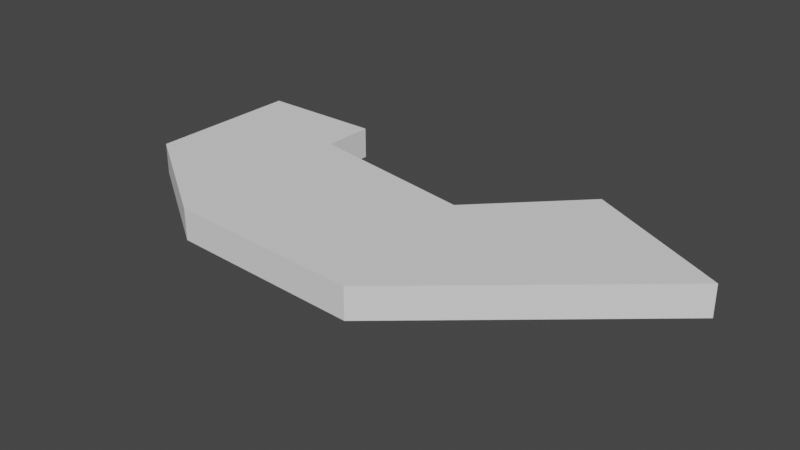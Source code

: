 # Source: tran002_trafficspace_03.blend  (saved by Blender 2.93.21; exported with 4.5.12 LTS)
import bpy
from mathutils import Matrix  # noqa: F401  (used for matrix-valued properties, if any)

bpy.ops.wm.read_factory_settings(use_empty=True)
scene = bpy.context.scene
scene.name = 'Scene'

# ---- collections
col_collection = bpy.data.collections.new('Collection'); scene.collection.children.link(col_collection)

# ---- world
world_world = bpy.data.worlds.new('World'); scene.world = world_world
world_world.use_nodes = True; world_world.node_tree.nodes.clear()
_N = world_world.node_tree.nodes; _L = world_world.node_tree.links
n0 = _N.new('ShaderNodeOutputWorld'); n0.name = 'World Output'; n0.location = (300, 300)
n1 = _N.new('ShaderNodeBackground'); n1.name = 'Background'; n1.location = (10, 300)
n1.inputs[0].default_value = (0.05088, 0.05088, 0.05088, 1.0)
_L.new(n1.outputs[0], n0.inputs[0])
n0.is_active_output = True
world_world.color = (0.05088, 0.05088, 0.05088)
world_world.use_sun_shadow = False
world_world.sun_shadow_jitter_overblur = 0.0

# ---- meshes
me_tran002_trafficspace_03_001 = bpy.data.meshes.new('tran002_trafficspace_03.001')
me_tran002_trafficspace_03_001.from_pydata([(-20.67, 8.889, 0.0), (-20.67, 8.889, 3.0), (-20.67, -6.111, 0.0), (-20.67, -6.111, 3.0)], [], [(0, 2, 3, 1)])
me_tran002_trafficspace_03_001.use_remesh_fix_poles = True
me_tran002_trafficspace_03_001.use_remesh_preserve_attributes = False
me_tran002_trafficspace_03_001.update()
me_tran002_trafficspace_03_002 = bpy.data.meshes.new('tran002_trafficspace_03.002')
me_tran002_trafficspace_03_002.from_pydata([(-20.67, -6.111, 0.0), (-8.667, -14.11, 0.0), (-20.67, -6.111, 3.0), (-8.667, -14.11, 3.0)], [], [(0, 1, 3, 2)])
me_tran002_trafficspace_03_002.use_remesh_fix_poles = True
me_tran002_trafficspace_03_002.use_remesh_preserve_attributes = False
me_tran002_trafficspace_03_002.update()
me_tran002_trafficspace_03_003 = bpy.data.meshes.new('tran002_trafficspace_03.003')
me_tran002_trafficspace_03_003.from_pydata([(10.33, -15.11, 0.0), (31.33, 2.889, 0.0), (10.33, -15.11, 3.0), (31.33, 2.889, 3.0)], [], [(0, 1, 3, 2)])
me_tran002_trafficspace_03_003.use_remesh_fix_poles = True
me_tran002_trafficspace_03_003.use_remesh_preserve_attributes = False
me_tran002_trafficspace_03_003.update()
me_tran002_trafficspace_03_004 = bpy.data.meshes.new('tran002_trafficspace_03.004')
me_tran002_trafficspace_03_004.from_pydata([(31.33, 2.889, 0.0), (17.33, 9.889, 0.0), (31.33, 2.889, 3.0), (17.33, 9.889, 3.0)], [], [(0, 1, 3, 2)])
me_tran002_trafficspace_03_004.use_remesh_fix_poles = True
me_tran002_trafficspace_03_004.use_remesh_preserve_attributes = False
me_tran002_trafficspace_03_004.update()
me_tran002_trafficspace_03_005 = bpy.data.meshes.new('tran002_trafficspace_03.005')
me_tran002_trafficspace_03_005.from_pydata([(17.33, 9.889, 0.0), (8.333, 0.8889, 0.0), (17.33, 9.889, 3.0), (8.333, 0.8889, 3.0)], [], [(0, 1, 3, 2)])
me_tran002_trafficspace_03_005.use_remesh_fix_poles = True
me_tran002_trafficspace_03_005.use_remesh_preserve_attributes = False
me_tran002_trafficspace_03_005.update()
me_tran002_trafficspace_03_006 = bpy.data.meshes.new('tran002_trafficspace_03.006')
me_tran002_trafficspace_03_006.from_pydata([(-8.667, 3.889, 0.0), (-8.667, 8.889, 0.0), (-8.667, 3.889, 3.0), (-8.667, 8.889, 3.0)], [], [(0, 1, 3, 2)])
me_tran002_trafficspace_03_006.use_remesh_fix_poles = True
me_tran002_trafficspace_03_006.use_remesh_preserve_attributes = False
me_tran002_trafficspace_03_006.update()
me_tran002_trafficspace_03_007 = bpy.data.meshes.new('tran002_trafficspace_03.007')
me_tran002_trafficspace_03_007.from_pydata([(-8.667, 8.889, 0.0), (-20.67, 8.889, 0.0), (-8.667, 3.889, 0.0), (8.333, 0.8889, 0.0), (17.33, 9.889, 0.0), (31.33, 2.889, 0.0), (10.33, -15.11, 0.0), (-8.667, -14.11, 0.0), (-20.67, -6.111, 0.0)], [], [(1, 0, 2, 3, 4, 5, 6, 7, 8)])
me_tran002_trafficspace_03_007.use_remesh_fix_poles = True
me_tran002_trafficspace_03_007.use_remesh_preserve_attributes = False
me_tran002_trafficspace_03_007.update()
me_tran002_trafficspace_03_008 = bpy.data.meshes.new('tran002_trafficspace_03.008')
me_tran002_trafficspace_03_008.from_pydata([(-8.667, 8.889, 0.0), (-8.667, 8.889, 3.0), (-20.67, 8.889, 0.0), (-20.67, 8.889, 3.0)], [], [(0, 2, 3, 1)])
me_tran002_trafficspace_03_008.use_remesh_fix_poles = True
me_tran002_trafficspace_03_008.use_remesh_preserve_attributes = False
me_tran002_trafficspace_03_008.update()
me_tran002_trafficspace_03_009 = bpy.data.meshes.new('tran002_trafficspace_03.009')
me_tran002_trafficspace_03_009.from_pydata([(-8.667, -14.11, 0.0), (-8.667, -14.11, 3.0), (10.33, -15.11, 0.0), (10.33, -15.11, 3.0)], [], [(0, 2, 3, 1)])
me_tran002_trafficspace_03_009.use_remesh_fix_poles = True
me_tran002_trafficspace_03_009.use_remesh_preserve_attributes = False
me_tran002_trafficspace_03_009.update()
me_tran002_trafficspace_03_010 = bpy.data.meshes.new('tran002_trafficspace_03.010')
me_tran002_trafficspace_03_010.from_pydata([(8.333, 0.8889, 0.0), (8.333, 0.8889, 3.0), (-8.667, 3.889, 0.0), (-8.667, 3.889, 3.0)], [], [(0, 2, 3, 1)])
me_tran002_trafficspace_03_010.use_remesh_fix_poles = True
me_tran002_trafficspace_03_010.use_remesh_preserve_attributes = False
me_tran002_trafficspace_03_010.update()
me_tran002_trafficspace_03_011 = bpy.data.meshes.new('tran002_trafficspace_03.011')
me_tran002_trafficspace_03_011.from_pydata([(-8.667, 8.889, 3.0), (-20.67, 8.889, 3.0), (-8.667, 3.889, 3.0), (8.333, 0.8889, 3.0), (17.33, 9.889, 3.0), (31.33, 2.889, 3.0), (10.33, -15.11, 3.0), (-8.667, -14.11, 3.0), (-20.67, -6.111, 3.0)], [], [(1, 8, 7, 6, 5, 4, 3, 2, 0)])
me_tran002_trafficspace_03_011.use_remesh_fix_poles = True
me_tran002_trafficspace_03_011.use_remesh_preserve_attributes = False
me_tran002_trafficspace_03_011.update()

# ---- objects
ob_tran002_trafficspace_03 = bpy.data.objects.new('tran002_trafficspace_03', me_tran002_trafficspace_03_001)
ob_tran002_trafficspace_03_001 = bpy.data.objects.new('tran002_trafficspace_03.001', me_tran002_trafficspace_03_002)
ob_tran002_trafficspace_03_002 = bpy.data.objects.new('tran002_trafficspace_03.002', me_tran002_trafficspace_03_003)
ob_tran002_trafficspace_03_003 = bpy.data.objects.new('tran002_trafficspace_03.003', me_tran002_trafficspace_03_004)
ob_tran002_trafficspace_03_004 = bpy.data.objects.new('tran002_trafficspace_03.004', me_tran002_trafficspace_03_005)
ob_tran002_trafficspace_03_005 = bpy.data.objects.new('tran002_trafficspace_03.005', me_tran002_trafficspace_03_006)
ob_tran002_trafficspace_03_006 = bpy.data.objects.new('tran002_trafficspace_03.006', me_tran002_trafficspace_03_007)
ob_tran002_trafficspace_03_007 = bpy.data.objects.new('tran002_trafficspace_03.007', me_tran002_trafficspace_03_008)
ob_tran002_trafficspace_03_008 = bpy.data.objects.new('tran002_trafficspace_03.008', me_tran002_trafficspace_03_009)
ob_tran002_trafficspace_03_009 = bpy.data.objects.new('tran002_trafficspace_03.009', me_tran002_trafficspace_03_010)
ob_tran002_trafficspace_03_010 = bpy.data.objects.new('tran002_trafficspace_03.010', me_tran002_trafficspace_03_011)

# ---- transforms, parenting, visibility, modifiers, constraints
ob_tran002_trafficspace_03.location = (20.67, 15.11, 1.0)
ob_tran002_trafficspace_03_001.location = (20.67, 15.11, 1.0)
ob_tran002_trafficspace_03_002.location = (20.67, 15.11, 1.0)
ob_tran002_trafficspace_03_003.location = (20.67, 15.11, 1.0)
ob_tran002_trafficspace_03_004.location = (20.67, 15.11, 1.0)
ob_tran002_trafficspace_03_005.location = (20.67, 15.11, 1.0)
ob_tran002_trafficspace_03_006.location = (20.67, 15.11, 1.0)
ob_tran002_trafficspace_03_007.location = (20.67, 15.11, 1.0)
ob_tran002_trafficspace_03_008.location = (20.67, 15.11, 1.0)
ob_tran002_trafficspace_03_009.location = (20.67, 15.11, 1.0)
ob_tran002_trafficspace_03_010.location = (20.67, 15.11, 1.0)

# ---- collection membership
scene.collection.objects.link(ob_tran002_trafficspace_03)
scene.collection.objects.link(ob_tran002_trafficspace_03_001)
scene.collection.objects.link(ob_tran002_trafficspace_03_002)
scene.collection.objects.link(ob_tran002_trafficspace_03_003)
scene.collection.objects.link(ob_tran002_trafficspace_03_004)
scene.collection.objects.link(ob_tran002_trafficspace_03_005)
scene.collection.objects.link(ob_tran002_trafficspace_03_006)
scene.collection.objects.link(ob_tran002_trafficspace_03_007)
scene.collection.objects.link(ob_tran002_trafficspace_03_008)
scene.collection.objects.link(ob_tran002_trafficspace_03_009)
scene.collection.objects.link(ob_tran002_trafficspace_03_010)

# ---- scene / render settings (as saved in the file)
scene.frame_start = 1; scene.frame_end = 250; scene.frame_set(1)
scene.render.engine = 'BLENDER_EEVEE_NEXT'
scene.cycles.use_denoising = False
scene.cycles.samples = 128
scene.cycles.sampling_pattern = 'TABULATED_SOBOL'
scene.cycles.use_adaptive_sampling = False
scene.cycles.use_light_tree = False
scene.view_settings.view_transform = 'Filmic'
bpy.context.view_layer.update()

# ---- added for rendering (the .blend has no active camera and no usable light): camera, sun
cam_auto = bpy.data.cameras.new('AutoCamera')
cam_auto.lens = 50.0
cam_auto.sensor_width = 36.0
cam_auto.clip_end = 1000.0
ob_auto_camera = bpy.data.objects.new('AutoCamera', cam_auto)
scene.collection.objects.link(ob_auto_camera)
ob_auto_camera.location = (79.4552, -51.6463, 45.2642)
ob_auto_camera.rotation_euler = (1.09748, -7.21219e-08, 0.694738)
scene.camera = ob_auto_camera
light_auto_sun = bpy.data.lights.new('AutoSun', 'SUN')
light_auto_sun.energy = 3.0
light_auto_sun.angle = 0.0523599
ob_auto_sun = bpy.data.objects.new('AutoSun', light_auto_sun)
scene.collection.objects.link(ob_auto_sun)
ob_auto_sun.rotation_euler = (0.872665, 0.174533, 0.523599)
bpy.context.view_layer.update()
